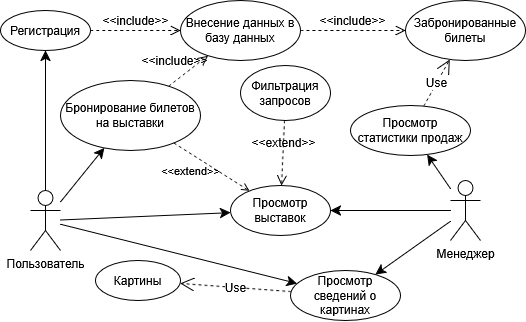

The diagram above was exported from draw.io. Its source (the exported page's mxGraphModel, read from the mxfile embedded in the PNG):
<mxGraphModel dx="1154" dy="548" grid="1" gridSize="10" guides="1" tooltips="1" connect="1" arrows="1" fold="1" page="1" pageScale="1" pageWidth="827" pageHeight="1169" math="0" shadow="0">
  <root>
    <mxCell id="0" />
    <mxCell id="1" parent="0" />
    <mxCell id="-r7EcVy4WiOU6oyLjzom-6" style="edgeStyle=none;curved=1;rounded=0;orthogonalLoop=1;jettySize=auto;html=1;fontSize=12;startSize=8;endSize=8;" parent="1" source="-r7EcVy4WiOU6oyLjzom-1" target="-r7EcVy4WiOU6oyLjzom-4" edge="1">
      <mxGeometry relative="1" as="geometry" />
    </mxCell>
    <mxCell id="-r7EcVy4WiOU6oyLjzom-10" value="" style="edgeStyle=none;curved=1;rounded=0;orthogonalLoop=1;jettySize=auto;html=1;fontSize=12;startSize=8;endSize=8;" parent="1" source="-r7EcVy4WiOU6oyLjzom-1" target="-r7EcVy4WiOU6oyLjzom-8" edge="1">
      <mxGeometry relative="1" as="geometry" />
    </mxCell>
    <mxCell id="-r7EcVy4WiOU6oyLjzom-17" value="" style="edgeStyle=none;curved=1;rounded=0;orthogonalLoop=1;jettySize=auto;html=1;fontSize=12;startSize=8;endSize=8;" parent="1" source="-r7EcVy4WiOU6oyLjzom-1" target="-r7EcVy4WiOU6oyLjzom-12" edge="1">
      <mxGeometry relative="1" as="geometry" />
    </mxCell>
    <mxCell id="-r7EcVy4WiOU6oyLjzom-26" style="edgeStyle=none;curved=1;rounded=0;orthogonalLoop=1;jettySize=auto;html=1;fontSize=12;startSize=8;endSize=8;" parent="1" source="-r7EcVy4WiOU6oyLjzom-1" target="-r7EcVy4WiOU6oyLjzom-24" edge="1">
      <mxGeometry relative="1" as="geometry" />
    </mxCell>
    <mxCell id="-r7EcVy4WiOU6oyLjzom-1" value="Пользователь" style="shape=umlActor;verticalLabelPosition=bottom;verticalAlign=top;html=1;" parent="1" vertex="1">
      <mxGeometry x="50" y="210" width="30" height="60" as="geometry" />
    </mxCell>
    <mxCell id="-r7EcVy4WiOU6oyLjzom-4" value="Регистрация" style="ellipse;whiteSpace=wrap;html=1;" parent="1" vertex="1">
      <mxGeometry x="20" y="30" width="90" height="40" as="geometry" />
    </mxCell>
    <mxCell id="-r7EcVy4WiOU6oyLjzom-5" value="Внесение данных в базу данных" style="ellipse;whiteSpace=wrap;html=1;" parent="1" vertex="1">
      <mxGeometry x="200" y="20" width="120" height="60" as="geometry" />
    </mxCell>
    <mxCell id="-r7EcVy4WiOU6oyLjzom-7" value="&amp;lt;&amp;lt;include&amp;gt;&amp;gt;" style="html=1;verticalAlign=bottom;labelBackgroundColor=none;endArrow=open;endFill=0;dashed=1;rounded=0;fontSize=12;startSize=8;endSize=8;curved=1;" parent="1" source="-r7EcVy4WiOU6oyLjzom-4" target="-r7EcVy4WiOU6oyLjzom-5" edge="1">
      <mxGeometry width="160" relative="1" as="geometry">
        <mxPoint x="290" y="170" as="sourcePoint" />
        <mxPoint x="450" y="170" as="targetPoint" />
      </mxGeometry>
    </mxCell>
    <mxCell id="-r7EcVy4WiOU6oyLjzom-8" value="Бронирование билетов на выставки" style="ellipse;whiteSpace=wrap;html=1;" parent="1" vertex="1">
      <mxGeometry x="80" y="100" width="140" height="70" as="geometry" />
    </mxCell>
    <mxCell id="-r7EcVy4WiOU6oyLjzom-11" value="&amp;lt;&amp;lt;include&amp;gt;&amp;gt;" style="html=1;verticalAlign=bottom;labelBackgroundColor=none;endArrow=open;endFill=0;dashed=1;rounded=0;fontSize=12;startSize=8;endSize=8;curved=1;" parent="1" source="-r7EcVy4WiOU6oyLjzom-8" target="-r7EcVy4WiOU6oyLjzom-5" edge="1">
      <mxGeometry x="-0.4386" y="9" width="160" relative="1" as="geometry">
        <mxPoint x="310" y="110" as="sourcePoint" />
        <mxPoint x="470" y="110" as="targetPoint" />
        <mxPoint as="offset" />
      </mxGeometry>
    </mxCell>
    <mxCell id="-r7EcVy4WiOU6oyLjzom-12" value="Просмотр выставок" style="ellipse;whiteSpace=wrap;html=1;" parent="1" vertex="1">
      <mxGeometry x="250" y="205" width="100" height="50" as="geometry" />
    </mxCell>
    <mxCell id="-r7EcVy4WiOU6oyLjzom-13" value="Фильтрация запросов" style="ellipse;whiteSpace=wrap;html=1;" parent="1" vertex="1">
      <mxGeometry x="260" y="85" width="90" height="55" as="geometry" />
    </mxCell>
    <mxCell id="-r7EcVy4WiOU6oyLjzom-16" value="" style="edgeStyle=none;curved=1;rounded=0;orthogonalLoop=1;jettySize=auto;html=1;fontSize=12;startSize=8;endSize=8;" parent="1" source="-r7EcVy4WiOU6oyLjzom-14" target="-r7EcVy4WiOU6oyLjzom-12" edge="1">
      <mxGeometry relative="1" as="geometry" />
    </mxCell>
    <mxCell id="-r7EcVy4WiOU6oyLjzom-22" value="" style="edgeStyle=none;curved=1;rounded=0;orthogonalLoop=1;jettySize=auto;html=1;fontSize=12;startSize=8;endSize=8;" parent="1" source="-r7EcVy4WiOU6oyLjzom-14" target="-r7EcVy4WiOU6oyLjzom-19" edge="1">
      <mxGeometry relative="1" as="geometry" />
    </mxCell>
    <mxCell id="-r7EcVy4WiOU6oyLjzom-27" style="edgeStyle=none;curved=1;rounded=0;orthogonalLoop=1;jettySize=auto;html=1;fontSize=12;startSize=8;endSize=8;" parent="1" source="-r7EcVy4WiOU6oyLjzom-14" target="-r7EcVy4WiOU6oyLjzom-24" edge="1">
      <mxGeometry relative="1" as="geometry" />
    </mxCell>
    <mxCell id="-r7EcVy4WiOU6oyLjzom-14" value="Менеджер" style="shape=umlActor;verticalLabelPosition=bottom;verticalAlign=top;html=1;" parent="1" vertex="1">
      <mxGeometry x="470" y="200" width="30" height="60" as="geometry" />
    </mxCell>
    <mxCell id="-r7EcVy4WiOU6oyLjzom-18" value="&amp;lt;&amp;lt;extend&amp;gt;&amp;gt;" style="html=1;verticalAlign=bottom;labelBackgroundColor=none;endArrow=open;endFill=0;dashed=1;rounded=0;fontSize=12;startSize=8;endSize=8;curved=1;" parent="1" source="-r7EcVy4WiOU6oyLjzom-13" target="-r7EcVy4WiOU6oyLjzom-12" edge="1">
      <mxGeometry width="160" relative="1" as="geometry">
        <mxPoint x="220" y="220" as="sourcePoint" />
        <mxPoint x="380" y="220" as="targetPoint" />
      </mxGeometry>
    </mxCell>
    <mxCell id="-r7EcVy4WiOU6oyLjzom-19" value="Просмотр статистики продаж" style="ellipse;whiteSpace=wrap;html=1;" parent="1" vertex="1">
      <mxGeometry x="370" y="125" width="120" height="50" as="geometry" />
    </mxCell>
    <mxCell id="-r7EcVy4WiOU6oyLjzom-20" value="Забронированные билеты" style="ellipse;whiteSpace=wrap;html=1;" parent="1" vertex="1">
      <mxGeometry x="425" y="20" width="120" height="60" as="geometry" />
    </mxCell>
    <mxCell id="-r7EcVy4WiOU6oyLjzom-21" value="&amp;lt;&amp;lt;include&amp;gt;&amp;gt;" style="html=1;verticalAlign=bottom;labelBackgroundColor=none;endArrow=open;endFill=0;dashed=1;rounded=0;fontSize=12;startSize=8;endSize=8;curved=1;" parent="1" source="-r7EcVy4WiOU6oyLjzom-5" target="-r7EcVy4WiOU6oyLjzom-20" edge="1">
      <mxGeometry width="160" relative="1" as="geometry">
        <mxPoint x="330" y="20" as="sourcePoint" />
        <mxPoint x="490" y="20" as="targetPoint" />
      </mxGeometry>
    </mxCell>
    <mxCell id="-r7EcVy4WiOU6oyLjzom-23" value="Use" style="endArrow=open;endSize=12;dashed=1;html=1;rounded=0;fontSize=12;curved=1;" parent="1" source="-r7EcVy4WiOU6oyLjzom-19" target="-r7EcVy4WiOU6oyLjzom-20" edge="1">
      <mxGeometry width="160" relative="1" as="geometry">
        <mxPoint x="510" y="140" as="sourcePoint" />
        <mxPoint x="670" y="140" as="targetPoint" />
      </mxGeometry>
    </mxCell>
    <mxCell id="-r7EcVy4WiOU6oyLjzom-24" value="Просмотр сведений о картинах" style="ellipse;whiteSpace=wrap;html=1;" parent="1" vertex="1">
      <mxGeometry x="310" y="290" width="110" height="50" as="geometry" />
    </mxCell>
    <mxCell id="-r7EcVy4WiOU6oyLjzom-28" value="Картины" style="ellipse;whiteSpace=wrap;html=1;" parent="1" vertex="1">
      <mxGeometry x="115" y="280" width="85" height="40" as="geometry" />
    </mxCell>
    <mxCell id="-r7EcVy4WiOU6oyLjzom-29" value="Use" style="endArrow=open;endSize=12;dashed=1;html=1;rounded=0;fontSize=12;curved=1;" parent="1" source="-r7EcVy4WiOU6oyLjzom-24" target="-r7EcVy4WiOU6oyLjzom-28" edge="1">
      <mxGeometry width="160" relative="1" as="geometry">
        <mxPoint x="453" y="136" as="sourcePoint" />
        <mxPoint x="479" y="89" as="targetPoint" />
      </mxGeometry>
    </mxCell>
    <mxCell id="wYffVC70-9U9XyrzOPai-1" value="&amp;lt;&amp;lt;extend&amp;gt;&amp;gt;" style="html=1;verticalAlign=bottom;labelBackgroundColor=none;endArrow=open;endFill=0;dashed=1;rounded=0;" edge="1" parent="1" source="-r7EcVy4WiOU6oyLjzom-8" target="-r7EcVy4WiOU6oyLjzom-12">
      <mxGeometry x="-0.2371" y="-23" width="160" relative="1" as="geometry">
        <mxPoint x="180" y="150" as="sourcePoint" />
        <mxPoint x="340" y="150" as="targetPoint" />
        <mxPoint as="offset" />
      </mxGeometry>
    </mxCell>
  </root>
</mxGraphModel>